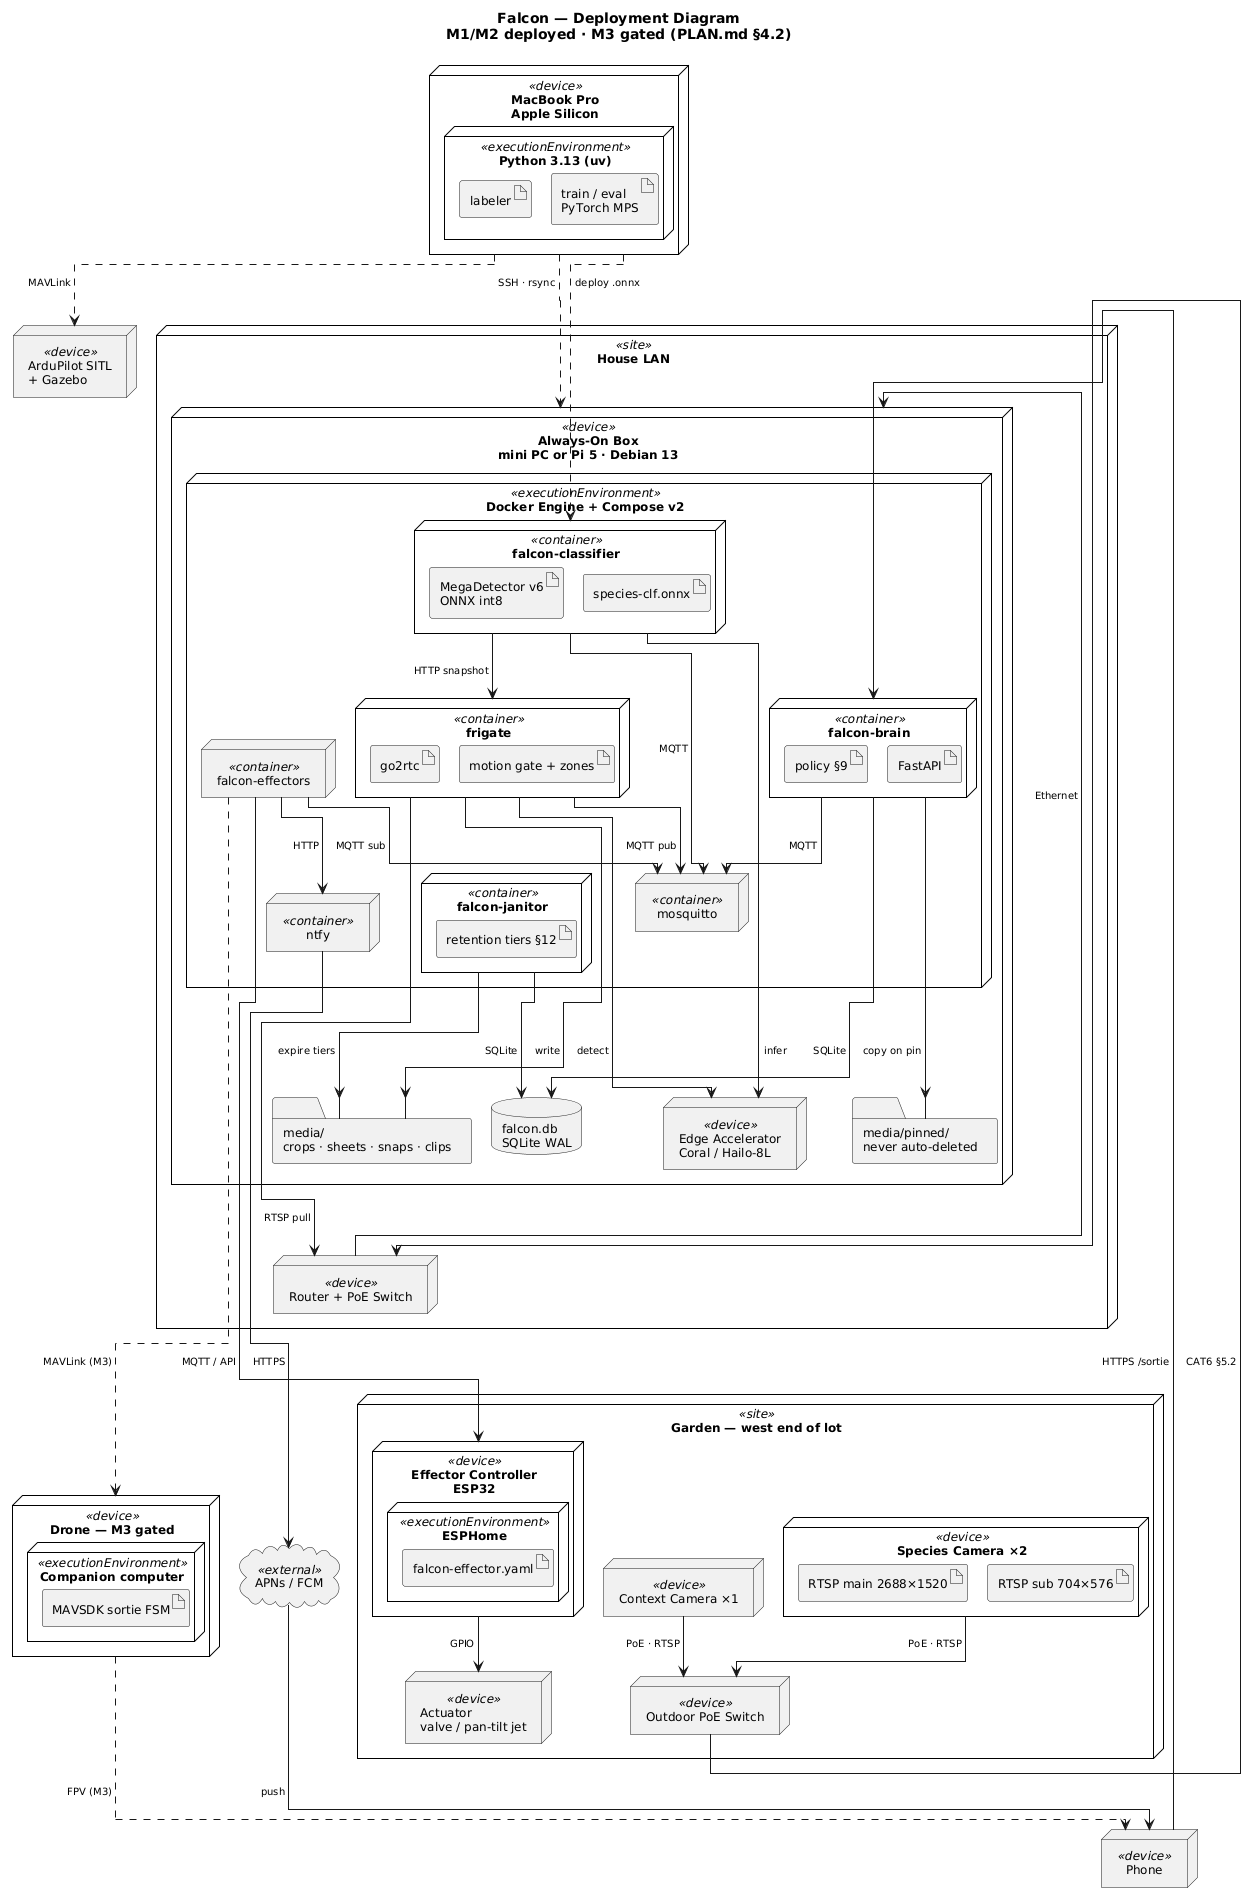

The diagram above was rendered by PlantUML. Its source (embedded in the PNG):
@startuml falcon-deployment
' Falcon — UML Deployment Diagram
' Canonical source. Render: plantuml -tsvg docs/deployment.puml
' Protocol/port detail lives in DEPLOYMENT.md; edge labels here stay terse
' so graphviz can lay the graph out legibly.

title Falcon — Deployment Diagram\nM1/M2 deployed · M3 gated (PLAN.md §4.2)

!pragma layout elk
skinparam shadowing false
skinparam nodesep 12
skinparam ranksep 28
skinparam defaultFontSize 12
skinparam ArrowFontSize 10

'=========================== GARDEN ===========================
node "Garden — west end of lot" <<site>> {
  node "Species Camera ×2" <<device>> as CAM {
    artifact "RTSP main 2688×1520" as A_MAIN
    artifact "RTSP sub 704×576" as A_SUB
  }
  node "Context Camera ×1" <<device>> as CAMW
  node "Outdoor PoE Switch" <<device>> as SW_YARD
  node "Effector Controller\nESP32" <<device>> as ESP {
    node "ESPHome" <<executionEnvironment>> {
      artifact "falcon-effector.yaml" as A_ESP
    }
  }
  node "Actuator\nvalve / pan-tilt jet" <<device>> as ACT
}

'=========================== HOUSE LAN ===========================
node "House LAN" <<site>> {
  node "Router + PoE Switch" <<device>> as SW_HOUSE

  node "Always-On Box\nmini PC or Pi 5 · Debian 13" <<device>> as BOX {
    node "Edge Accelerator\nCoral / Hailo-8L" <<device>> as TPU
    database "falcon.db\nSQLite WAL" as DB
    folder "media/\ncrops · sheets · snaps · clips" as MEDIA
    folder "media/pinned/\nnever auto-deleted" as PINNED

    node "Docker Engine + Compose v2" <<executionEnvironment>> as DOCKER {
      node "frigate" <<container>> as C_FRIGATE {
        artifact "go2rtc" as A_G2R
        artifact "motion gate + zones" as A_ZONE
      }
      node "mosquitto" <<container>> as C_MQTT
      node "falcon-classifier" <<container>> as C_CLS {
        artifact "MegaDetector v6\nONNX int8" as A_MD
        artifact "species-clf.onnx" as A_SPC
      }
      node "falcon-brain" <<container>> as C_BRAIN {
        artifact "policy §9" as A_POL
        artifact "FastAPI" as A_API
      }
      node "falcon-effectors" <<container>> as C_EFF
      node "falcon-janitor" <<container>> as C_JAN {
        artifact "retention tiers §12" as A_JAN
      }
      node "ntfy" <<container>> as C_NTFY
    }
  }
}

'=========================== OFF-LAN ===========================
node "MacBook Pro\nApple Silicon" <<device>> as MAC {
  node "Python 3.13 (uv)" <<executionEnvironment>> {
    artifact "labeler" as A_LBL
    artifact "train / eval\nPyTorch MPS" as A_TRAIN
  }
}
node "Phone" <<device>> as PHONE
cloud "APNs / FCM" <<external>> as PUSH

'=========================== M3 (GATED) ===========================
node "Drone — M3 gated" <<device>> as DRONE {
  node "Companion computer" <<executionEnvironment>> {
    artifact "MAVSDK sortie FSM" as A_SORTIE
  }
}
node "ArduPilot SITL\n+ Gazebo" <<device>> as SITL

'=========================== PATHS ===========================
CAM     --> SW_YARD  : "PoE · RTSP"
CAMW    --> SW_YARD  : "PoE · RTSP"
SW_YARD --> SW_HOUSE : "CAT6 §5.2"
SW_HOUSE --> BOX     : "Ethernet"

C_FRIGATE --> SW_HOUSE : "RTSP pull"
C_FRIGATE --> TPU      : "detect"
C_FRIGATE --> C_MQTT   : "MQTT pub"
C_FRIGATE --> MEDIA    : "write"

C_CLS --> C_MQTT    : "MQTT"
C_CLS --> C_FRIGATE : "HTTP snapshot"
C_CLS --> TPU       : "infer"

C_BRAIN --> C_MQTT : "MQTT"
C_BRAIN --> DB     : "SQLite"
C_BRAIN --> PINNED : "copy on pin"
C_JAN   --> MEDIA  : "expire tiers"
C_JAN   --> DB     : "SQLite"

C_EFF --> C_MQTT : "MQTT sub"
C_EFF --> ESP    : "MQTT / API"
C_EFF --> C_NTFY : "HTTP"
ESP   --> ACT    : "GPIO"

C_NTFY --> PUSH    : "HTTPS"
PUSH   --> PHONE   : "push"
PHONE  --> C_BRAIN : "HTTPS /sortie"

MAC ..> BOX   : "SSH · rsync"
MAC ..> C_CLS : "deploy .onnx"
MAC ..> SITL  : "MAVLink"

C_EFF ..> DRONE : "MAVLink (M3)"
DRONE ..> PHONE : "FPV (M3)"

@enduml